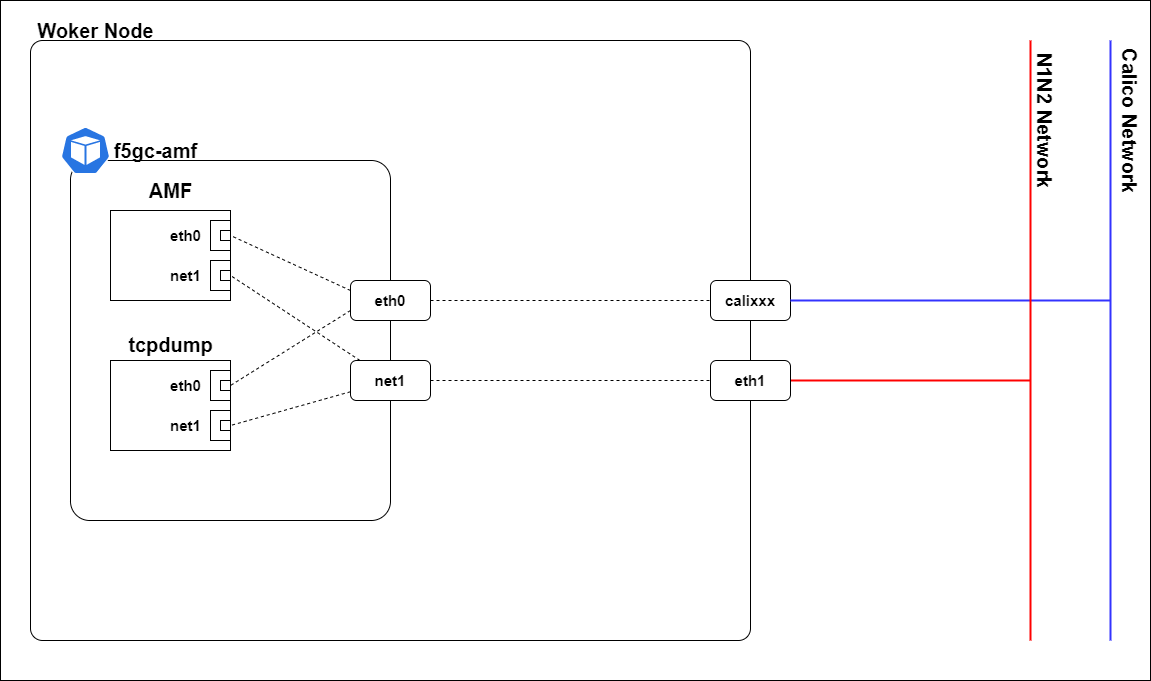

The diagram above was exported from draw.io. Its source (the exported page's mxGraphModel, read from the mxfile embedded in the PNG):
<mxGraphModel dx="1374" dy="818" grid="1" gridSize="10" guides="1" tooltips="1" connect="1" arrows="1" fold="1" page="1" pageScale="1" pageWidth="1169" pageHeight="827" math="0" shadow="0">
  <root>
    <mxCell id="PKYxfkvEDhXROobwklYs-0" />
    <mxCell id="PKYxfkvEDhXROobwklYs-1" parent="PKYxfkvEDhXROobwklYs-0" />
    <mxCell id="PKYxfkvEDhXROobwklYs-2" value="" style="rounded=1;whiteSpace=wrap;html=1;arcSize=2;fillColor=none;" parent="PKYxfkvEDhXROobwklYs-1" vertex="1">
      <mxGeometry x="40" y="120" width="720" height="600" as="geometry" />
    </mxCell>
    <mxCell id="PKYxfkvEDhXROobwklYs-3" value="" style="rounded=1;whiteSpace=wrap;html=1;arcSize=6;fillColor=none;" parent="PKYxfkvEDhXROobwklYs-1" vertex="1">
      <mxGeometry x="80" y="240" width="320" height="360" as="geometry" />
    </mxCell>
    <mxCell id="PKYxfkvEDhXROobwklYs-4" value="" style="rounded=0;whiteSpace=wrap;html=1;" parent="PKYxfkvEDhXROobwklYs-1" vertex="1">
      <mxGeometry x="120" y="290" width="120" height="90" as="geometry" />
    </mxCell>
    <mxCell id="PKYxfkvEDhXROobwklYs-5" value="" style="rounded=0;whiteSpace=wrap;html=1;fillColor=none;" parent="PKYxfkvEDhXROobwklYs-1" vertex="1">
      <mxGeometry x="220" y="300" width="20" height="30" as="geometry" />
    </mxCell>
    <mxCell id="PKYxfkvEDhXROobwklYs-6" value="" style="rounded=0;whiteSpace=wrap;html=1;fillColor=none;" parent="PKYxfkvEDhXROobwklYs-1" vertex="1">
      <mxGeometry x="230" y="310" width="10" height="10" as="geometry" />
    </mxCell>
    <mxCell id="PKYxfkvEDhXROobwklYs-7" value="" style="rounded=0;whiteSpace=wrap;html=1;fillColor=none;" parent="PKYxfkvEDhXROobwklYs-1" vertex="1">
      <mxGeometry x="220" y="340" width="20" height="30" as="geometry" />
    </mxCell>
    <mxCell id="PKYxfkvEDhXROobwklYs-8" value="" style="rounded=0;whiteSpace=wrap;html=1;fillColor=none;" parent="PKYxfkvEDhXROobwklYs-1" vertex="1">
      <mxGeometry x="230" y="350" width="10" height="10" as="geometry" />
    </mxCell>
    <mxCell id="PKYxfkvEDhXROobwklYs-9" value="" style="rounded=0;whiteSpace=wrap;html=1;" parent="PKYxfkvEDhXROobwklYs-1" vertex="1">
      <mxGeometry x="120" y="440" width="120" height="90" as="geometry" />
    </mxCell>
    <mxCell id="PKYxfkvEDhXROobwklYs-10" value="" style="rounded=0;whiteSpace=wrap;html=1;fillColor=none;" parent="PKYxfkvEDhXROobwklYs-1" vertex="1">
      <mxGeometry x="220" y="450" width="20" height="30" as="geometry" />
    </mxCell>
    <mxCell id="PKYxfkvEDhXROobwklYs-11" value="" style="rounded=0;whiteSpace=wrap;html=1;fillColor=none;" parent="PKYxfkvEDhXROobwklYs-1" vertex="1">
      <mxGeometry x="230" y="460" width="10" height="10" as="geometry" />
    </mxCell>
    <mxCell id="PKYxfkvEDhXROobwklYs-12" value="" style="rounded=0;whiteSpace=wrap;html=1;fillColor=none;" parent="PKYxfkvEDhXROobwklYs-1" vertex="1">
      <mxGeometry x="220" y="490" width="20" height="30" as="geometry" />
    </mxCell>
    <mxCell id="PKYxfkvEDhXROobwklYs-13" value="" style="rounded=0;whiteSpace=wrap;html=1;fillColor=none;" parent="PKYxfkvEDhXROobwklYs-1" vertex="1">
      <mxGeometry x="230" y="500" width="10" height="10" as="geometry" />
    </mxCell>
    <mxCell id="PKYxfkvEDhXROobwklYs-14" value="&lt;font style=&quot;font-size: 15px&quot;&gt;&lt;b&gt;eth0&lt;/b&gt;&lt;/font&gt;" style="text;html=1;align=center;verticalAlign=middle;resizable=0;points=[];autosize=1;strokeColor=none;" parent="PKYxfkvEDhXROobwklYs-1" vertex="1">
      <mxGeometry x="170" y="305" width="50" height="20" as="geometry" />
    </mxCell>
    <mxCell id="PKYxfkvEDhXROobwklYs-15" value="&lt;font style=&quot;font-size: 15px&quot;&gt;&lt;b&gt;eth0&lt;/b&gt;&lt;/font&gt;" style="text;html=1;align=center;verticalAlign=middle;resizable=0;points=[];autosize=1;strokeColor=none;" parent="PKYxfkvEDhXROobwklYs-1" vertex="1">
      <mxGeometry x="170" y="455" width="50" height="20" as="geometry" />
    </mxCell>
    <mxCell id="PKYxfkvEDhXROobwklYs-16" value="&lt;font style=&quot;font-size: 15px&quot;&gt;&lt;b&gt;net1&lt;/b&gt;&lt;/font&gt;" style="text;html=1;align=center;verticalAlign=middle;resizable=0;points=[];autosize=1;strokeColor=none;" parent="PKYxfkvEDhXROobwklYs-1" vertex="1">
      <mxGeometry x="170" y="495" width="50" height="20" as="geometry" />
    </mxCell>
    <mxCell id="PKYxfkvEDhXROobwklYs-17" value="&lt;font style=&quot;font-size: 15px&quot;&gt;&lt;b&gt;net1&lt;/b&gt;&lt;/font&gt;" style="text;html=1;align=center;verticalAlign=middle;resizable=0;points=[];autosize=1;strokeColor=none;" parent="PKYxfkvEDhXROobwklYs-1" vertex="1">
      <mxGeometry x="170" y="345" width="50" height="20" as="geometry" />
    </mxCell>
    <mxCell id="PKYxfkvEDhXROobwklYs-18" value="&lt;b&gt;&lt;font style=&quot;font-size: 20px&quot;&gt;AMF&lt;/font&gt;&lt;/b&gt;" style="text;html=1;align=center;verticalAlign=middle;resizable=0;points=[];autosize=1;strokeColor=none;" parent="PKYxfkvEDhXROobwklYs-1" vertex="1">
      <mxGeometry x="150" y="260" width="60" height="20" as="geometry" />
    </mxCell>
    <mxCell id="PKYxfkvEDhXROobwklYs-19" value="&lt;b&gt;&lt;font style=&quot;font-size: 20px&quot;&gt;tcpdump&lt;/font&gt;&lt;/b&gt;" style="text;html=1;align=center;verticalAlign=middle;resizable=0;points=[];autosize=1;strokeColor=none;" parent="PKYxfkvEDhXROobwklYs-1" vertex="1">
      <mxGeometry x="130" y="414" width="100" height="20" as="geometry" />
    </mxCell>
    <mxCell id="PKYxfkvEDhXROobwklYs-20" value="" style="html=1;dashed=0;whitespace=wrap;fillColor=#2875E2;strokeColor=#ffffff;points=[[0.005,0.63,0],[0.1,0.2,0],[0.9,0.2,0],[0.5,0,0],[0.995,0.63,0],[0.72,0.99,0],[0.5,1,0],[0.28,0.99,0]];shape=mxgraph.kubernetes.icon;prIcon=pod" parent="PKYxfkvEDhXROobwklYs-1" vertex="1">
      <mxGeometry x="70" y="206" width="50" height="48" as="geometry" />
    </mxCell>
    <mxCell id="PKYxfkvEDhXROobwklYs-21" style="rounded=0;orthogonalLoop=1;jettySize=auto;html=1;entryX=1;entryY=0.5;entryDx=0;entryDy=0;endArrow=none;endFill=0;dashed=1;exitX=0;exitY=0.25;exitDx=0;exitDy=0;" parent="PKYxfkvEDhXROobwklYs-1" source="PKYxfkvEDhXROobwklYs-23" target="PKYxfkvEDhXROobwklYs-6" edge="1">
      <mxGeometry relative="1" as="geometry" />
    </mxCell>
    <mxCell id="PKYxfkvEDhXROobwklYs-22" style="edgeStyle=none;rounded=0;orthogonalLoop=1;jettySize=auto;html=1;entryX=0;entryY=0.5;entryDx=0;entryDy=0;dashed=1;endArrow=none;endFill=0;" parent="PKYxfkvEDhXROobwklYs-1" source="PKYxfkvEDhXROobwklYs-23" target="PKYxfkvEDhXROobwklYs-30" edge="1">
      <mxGeometry relative="1" as="geometry">
        <mxPoint x="560.25" y="381.5" as="targetPoint" />
      </mxGeometry>
    </mxCell>
    <mxCell id="PKYxfkvEDhXROobwklYs-23" value="&lt;b style=&quot;font-size: 15px&quot;&gt;eth0&lt;/b&gt;" style="rounded=1;whiteSpace=wrap;html=1;" parent="PKYxfkvEDhXROobwklYs-1" vertex="1">
      <mxGeometry x="360" y="360" width="80" height="40" as="geometry" />
    </mxCell>
    <mxCell id="PKYxfkvEDhXROobwklYs-24" style="rounded=0;orthogonalLoop=1;jettySize=auto;html=1;entryX=1;entryY=0.5;entryDx=0;entryDy=0;dashed=1;endArrow=none;endFill=0;" parent="PKYxfkvEDhXROobwklYs-1" source="PKYxfkvEDhXROobwklYs-27" target="PKYxfkvEDhXROobwklYs-8" edge="1">
      <mxGeometry relative="1" as="geometry" />
    </mxCell>
    <mxCell id="PKYxfkvEDhXROobwklYs-25" style="rounded=0;orthogonalLoop=1;jettySize=auto;html=1;entryX=1;entryY=0.5;entryDx=0;entryDy=0;dashed=1;endArrow=none;endFill=0;" parent="PKYxfkvEDhXROobwklYs-1" source="PKYxfkvEDhXROobwklYs-27" target="PKYxfkvEDhXROobwklYs-13" edge="1">
      <mxGeometry relative="1" as="geometry" />
    </mxCell>
    <mxCell id="PKYxfkvEDhXROobwklYs-26" style="edgeStyle=none;rounded=0;orthogonalLoop=1;jettySize=auto;html=1;entryX=0;entryY=0.5;entryDx=0;entryDy=0;dashed=1;endArrow=none;endFill=0;" parent="PKYxfkvEDhXROobwklYs-1" source="PKYxfkvEDhXROobwklYs-27" target="PKYxfkvEDhXROobwklYs-32" edge="1">
      <mxGeometry relative="1" as="geometry" />
    </mxCell>
    <mxCell id="PKYxfkvEDhXROobwklYs-27" value="&lt;b style=&quot;font-size: 15px&quot;&gt;net1&lt;/b&gt;" style="rounded=1;whiteSpace=wrap;html=1;" parent="PKYxfkvEDhXROobwklYs-1" vertex="1">
      <mxGeometry x="360" y="440" width="80" height="40" as="geometry" />
    </mxCell>
    <mxCell id="PKYxfkvEDhXROobwklYs-28" style="rounded=0;orthogonalLoop=1;jettySize=auto;html=1;entryX=1;entryY=0.5;entryDx=0;entryDy=0;dashed=1;endArrow=none;endFill=0;exitX=0;exitY=0.75;exitDx=0;exitDy=0;" parent="PKYxfkvEDhXROobwklYs-1" source="PKYxfkvEDhXROobwklYs-23" edge="1">
      <mxGeometry relative="1" as="geometry">
        <mxPoint x="400" y="380" as="sourcePoint" />
        <mxPoint x="240" y="465" as="targetPoint" />
      </mxGeometry>
    </mxCell>
    <mxCell id="PKYxfkvEDhXROobwklYs-29" value="&lt;b&gt;&lt;font style=&quot;font-size: 20px&quot;&gt;Woker Node&lt;/font&gt;&lt;/b&gt;" style="text;html=1;align=center;verticalAlign=middle;resizable=0;points=[];autosize=1;strokeColor=none;" parent="PKYxfkvEDhXROobwklYs-1" vertex="1">
      <mxGeometry x="40" y="100" width="130" height="20" as="geometry" />
    </mxCell>
    <mxCell id="PKYxfkvEDhXROobwklYs-30" value="&lt;b style=&quot;font-size: 15px&quot;&gt;calixxx&lt;/b&gt;" style="rounded=1;whiteSpace=wrap;html=1;" parent="PKYxfkvEDhXROobwklYs-1" vertex="1">
      <mxGeometry x="720" y="360" width="80" height="40" as="geometry" />
    </mxCell>
    <mxCell id="PKYxfkvEDhXROobwklYs-31" style="edgeStyle=none;rounded=0;orthogonalLoop=1;jettySize=auto;html=1;endArrow=none;endFill=0;strokeColor=#FF0000;strokeWidth=2;" parent="PKYxfkvEDhXROobwklYs-1" source="PKYxfkvEDhXROobwklYs-32" edge="1">
      <mxGeometry relative="1" as="geometry">
        <mxPoint x="1040" y="460" as="targetPoint" />
      </mxGeometry>
    </mxCell>
    <mxCell id="PKYxfkvEDhXROobwklYs-32" value="&lt;b&gt;&lt;font style=&quot;font-size: 15px&quot;&gt;eth1&lt;/font&gt;&lt;/b&gt;" style="rounded=1;whiteSpace=wrap;html=1;" parent="PKYxfkvEDhXROobwklYs-1" vertex="1">
      <mxGeometry x="720" y="440" width="80" height="40" as="geometry" />
    </mxCell>
    <mxCell id="PKYxfkvEDhXROobwklYs-33" style="edgeStyle=none;rounded=0;orthogonalLoop=1;jettySize=auto;html=1;endArrow=none;endFill=0;strokeWidth=2;strokeColor=#3333FF;exitX=1;exitY=0.5;exitDx=0;exitDy=0;" parent="PKYxfkvEDhXROobwklYs-1" source="PKYxfkvEDhXROobwklYs-30" edge="1">
      <mxGeometry relative="1" as="geometry">
        <mxPoint x="1120" y="380" as="targetPoint" />
        <mxPoint x="795" y="380" as="sourcePoint" />
      </mxGeometry>
    </mxCell>
    <mxCell id="PKYxfkvEDhXROobwklYs-34" style="edgeStyle=none;rounded=0;orthogonalLoop=1;jettySize=auto;html=1;endArrow=none;endFill=0;strokeColor=#FF0000;strokeWidth=2;" parent="PKYxfkvEDhXROobwklYs-1" edge="1">
      <mxGeometry relative="1" as="geometry">
        <mxPoint x="1040" y="720" as="sourcePoint" />
        <mxPoint x="1040" y="120" as="targetPoint" />
      </mxGeometry>
    </mxCell>
    <mxCell id="PKYxfkvEDhXROobwklYs-35" style="edgeStyle=none;rounded=0;orthogonalLoop=1;jettySize=auto;html=1;endArrow=none;endFill=0;strokeWidth=2;strokeColor=#3333FF;" parent="PKYxfkvEDhXROobwklYs-1" edge="1">
      <mxGeometry relative="1" as="geometry">
        <mxPoint x="1120" y="720" as="sourcePoint" />
        <mxPoint x="1120" y="120" as="targetPoint" />
      </mxGeometry>
    </mxCell>
    <mxCell id="PKYxfkvEDhXROobwklYs-36" value="&lt;b&gt;&lt;font style=&quot;font-size: 20px&quot;&gt;N1N2 Network&lt;/font&gt;&lt;/b&gt;" style="text;html=1;align=center;verticalAlign=middle;resizable=0;points=[];autosize=1;strokeColor=none;rotation=90;" parent="PKYxfkvEDhXROobwklYs-1" vertex="1">
      <mxGeometry x="980" y="190" width="150" height="20" as="geometry" />
    </mxCell>
    <mxCell id="PKYxfkvEDhXROobwklYs-37" value="&lt;span style=&quot;font-size: 20px&quot;&gt;&lt;b&gt;Calico Network&lt;/b&gt;&lt;/span&gt;" style="text;html=1;align=center;verticalAlign=middle;resizable=0;points=[];autosize=1;strokeColor=none;rotation=90;" parent="PKYxfkvEDhXROobwklYs-1" vertex="1">
      <mxGeometry x="1060" y="190" width="160" height="20" as="geometry" />
    </mxCell>
    <mxCell id="PKYxfkvEDhXROobwklYs-38" value="" style="rounded=0;whiteSpace=wrap;html=1;fillColor=none;" parent="PKYxfkvEDhXROobwklYs-1" vertex="1">
      <mxGeometry x="10" y="80" width="1150" height="680" as="geometry" />
    </mxCell>
    <mxCell id="PKYxfkvEDhXROobwklYs-39" value="&lt;b&gt;&lt;font style=&quot;font-size: 20px&quot;&gt;f5gc-amf&lt;/font&gt;&lt;/b&gt;" style="text;html=1;align=center;verticalAlign=middle;resizable=0;points=[];autosize=1;strokeColor=none;" parent="PKYxfkvEDhXROobwklYs-1" vertex="1">
      <mxGeometry x="115" y="220" width="100" height="20" as="geometry" />
    </mxCell>
  </root>
</mxGraphModel>